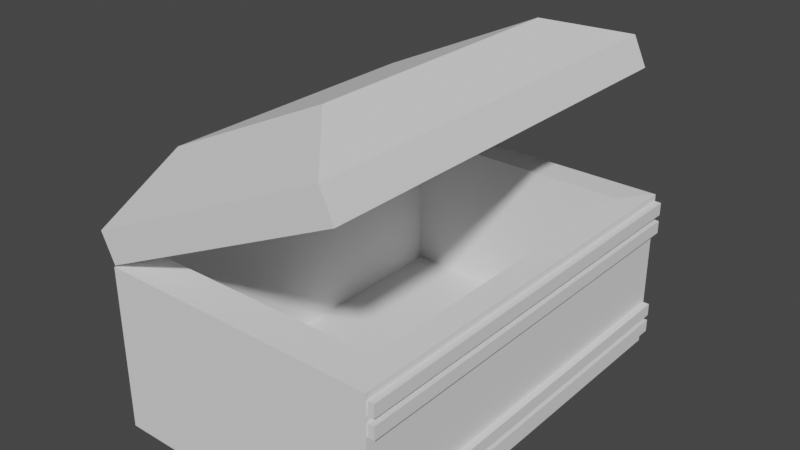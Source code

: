 # Source: chest.blend  (saved by Blender 2.83.19; exported with 4.5.12 LTS)
import bpy
from mathutils import Matrix  # noqa: F401  (used for matrix-valued properties, if any)

bpy.ops.wm.read_factory_settings(use_empty=True)
scene = bpy.context.scene
scene.name = 'Scene'

# ---- collections
col_collection = bpy.data.collections.new('Collection'); scene.collection.children.link(col_collection)

# ---- world
world_world = bpy.data.worlds.new('World'); scene.world = world_world
world_world.use_nodes = True; world_world.node_tree.nodes.clear()
_N = world_world.node_tree.nodes; _L = world_world.node_tree.links
n0 = _N.new('ShaderNodeOutputWorld'); n0.name = 'World Output'; n0.location = (300, 300)
n1 = _N.new('ShaderNodeBackground'); n1.name = 'Background'; n1.location = (10, 300)
n1.inputs[0].default_value = (0.05088, 0.05088, 0.05088, 1.0)
_L.new(n1.outputs[0], n0.inputs[0])
n0.is_active_output = True
world_world.color = (0.05088, 0.05088, 0.05088)
world_world.use_sun_shadow = False
world_world.sun_shadow_jitter_overblur = 0.0

# ---- meshes
me_kostka = bpy.data.meshes.new('Kostka')
me_kostka.from_pydata([(-1.707, -2.541, -0.1081), (-1.707, -2.541, 1.892), (-1.707, 2.541, -0.1081), (-1.707, 2.541, 1.892), (1.707, -2.541, -0.1081), (1.707, -2.541, 1.892), (1.707, 2.541, -0.1081), (1.707, 2.541, 1.892), (-1.413, -2.103, 1.919), (-1.413, 2.103, 1.919), (1.413, 2.103, 1.919), (1.413, -2.103, 1.919), (-1.413, -2.103, 0.1589), (-1.413, 2.103, 0.1589), (1.413, 2.103, 0.1589), (1.413, -2.103, 0.1589)], [], [(0, 1, 3, 2), (2, 3, 7, 6), (6, 7, 5, 4), (4, 5, 1, 0), (2, 6, 4, 0), (5, 7, 10, 11), (11, 10, 14, 15), (3, 1, 8, 9), (1, 5, 11, 8), (7, 3, 9, 10), (14, 13, 12, 15), (9, 8, 12, 13), (8, 11, 15, 12), (10, 9, 13, 14)])
_uv = me_kostka.uv_layers.new(name='MapaUV')
_uv.uv.foreach_set('vector', [0.375, 0.0, 0.625, 0.0, 0.625, 0.25, 0.375, 0.25, 0.375, 0.25, 0.625, 0.25, 0.625, 0.5, 0.375, 0.5, 0.375, 0.5, 0.625, 0.5, 0.625, 0.75, 0.375, 0.75, 0.375, 0.75, 0.625, 0.75, 0.625, 1.0, 0.375, 1.0, 0.125, 0.5, 0.375, 0.5, 0.375, 0.75, 0.125, 0.75, 0.625, 0.75, 0.625, 0.5, 0.625, 0.5, 0.625, 0.75, 0.625, 0.75, 0.625, 0.5, 0.625, 0.5, 0.625, 0.75, 0.625, 0.25, 0.625, 0.0, 0.625, 0.0, 0.625, 0.25, 0.625, 1.0, 0.625, 0.75, 0.625, 0.75, 0.625, 1.0, 0.625, 0.5, 0.625, 0.25, 0.625, 0.25, 0.625, 0.5, 0.625, 0.5, 0.875, 0.5, 0.875, 0.75, 0.625, 0.75, 0.625, 0.25, 0.625, 0.0, 0.625, 0.0, 0.625, 0.25, 0.625, 1.0, 0.625, 0.75, 0.625, 0.75, 0.625, 1.0, 0.625, 0.5, 0.625, 0.25, 0.625, 0.25, 0.625, 0.5])
me_kostka.use_remesh_fix_poles = True
me_kostka.use_remesh_preserve_attributes = False
me_kostka.use_mirror_vertex_groups = False
me_kostka.update()
me_kostka_001 = bpy.data.meshes.new('Kostka.001')
me_kostka_001.from_pydata([(1.551, -2.528, 1.657), (1.551, -2.528, 1.812), (1.551, 2.528, 1.657), (1.551, 2.528, 1.812), (1.791, -2.528, 1.657), (1.791, -2.528, 1.812), (1.791, 2.528, 1.657), (1.791, 2.528, 1.812), (1.551, -2.528, 1.423), (1.551, -2.528, 1.578), (1.551, 2.528, 1.423), (1.551, 2.528, 1.578), (1.791, -2.528, 1.423), (1.791, -2.528, 1.578), (1.791, 2.528, 1.423), (1.791, 2.528, 1.578), (1.551, -2.528, 0.06929), (1.551, -2.528, 0.2237), (1.551, 2.528, 0.06929), (1.551, 2.528, 0.2237), (1.791, -2.528, 0.06929), (1.791, -2.528, 0.2237), (1.791, 2.528, 0.06929), (1.791, 2.528, 0.2237), (1.551, -2.528, 0.2943), (1.551, -2.528, 0.4488), (1.551, 2.528, 0.2943), (1.551, 2.528, 0.4488), (1.791, -2.528, 0.2943), (1.791, -2.528, 0.4488), (1.791, 2.528, 0.2943), (1.791, 2.528, 0.4488)], [], [(0, 1, 3, 2), (2, 3, 7, 6), (6, 7, 5, 4), (4, 5, 1, 0), (2, 6, 4, 0), (7, 3, 1, 5), (8, 9, 11, 10), (10, 11, 15, 14), (14, 15, 13, 12), (12, 13, 9, 8), (10, 14, 12, 8), (15, 11, 9, 13), (16, 17, 19, 18), (18, 19, 23, 22), (22, 23, 21, 20), (20, 21, 17, 16), (18, 22, 20, 16), (23, 19, 17, 21), (24, 25, 27, 26), (26, 27, 31, 30), (30, 31, 29, 28), (28, 29, 25, 24), (26, 30, 28, 24), (31, 27, 25, 29)])
_uv = me_kostka_001.uv_layers.new(name='MapaUV')
_uv.uv.foreach_set('vector', [0.375, 0.0, 0.625, 0.0, 0.625, 0.25, 0.375, 0.25, 0.375, 0.25, 0.625, 0.25, 0.625, 0.5, 0.375, 0.5, 0.375, 0.5, 0.625, 0.5, 0.625, 0.75, 0.375, 0.75, 0.375, 0.75, 0.625, 0.75, 0.625, 1.0, 0.375, 1.0, 0.125, 0.5, 0.375, 0.5, 0.375, 0.75, 0.125, 0.75, 0.625, 0.5, 0.875, 0.5, 0.875, 0.75, 0.625, 0.75, 0.375, 0.0, 0.625, 0.0, 0.625, 0.25, 0.375, 0.25, 0.375, 0.25, 0.625, 0.25, 0.625, 0.5, 0.375, 0.5, 0.375, 0.5, 0.625, 0.5, 0.625, 0.75, 0.375, 0.75, 0.375, 0.75, 0.625, 0.75, 0.625, 1.0, 0.375, 1.0, 0.125, 0.5, 0.375, 0.5, 0.375, 0.75, 0.125, 0.75, 0.625, 0.5, 0.875, 0.5, 0.875, 0.75, 0.625, 0.75, 0.375, 0.0, 0.625, 0.0, 0.625, 0.25, 0.375, 0.25, 0.375, 0.25, 0.625, 0.25, 0.625, 0.5, 0.375, 0.5, 0.375, 0.5, 0.625, 0.5, 0.625, 0.75, 0.375, 0.75, 0.375, 0.75, 0.625, 0.75, 0.625, 1.0, 0.375, 1.0, 0.125, 0.5, 0.375, 0.5, 0.375, 0.75, 0.125, 0.75, 0.625, 0.5, 0.875, 0.5, 0.875, 0.75, 0.625, 0.75, 0.375, 0.0, 0.625, 0.0, 0.625, 0.25, 0.375, 0.25, 0.375, 0.25, 0.625, 0.25, 0.625, 0.5, 0.375, 0.5, 0.375, 0.5, 0.625, 0.5, 0.625, 0.75, 0.375, 0.75, 0.375, 0.75, 0.625, 0.75, 0.625, 1.0, 0.375, 1.0, 0.125, 0.5, 0.375, 0.5, 0.375, 0.75, 0.125, 0.75, 0.625, 0.5, 0.875, 0.5, 0.875, 0.75, 0.625, 0.75])
me_kostka_001.use_remesh_fix_poles = True
me_kostka_001.use_remesh_preserve_attributes = False
me_kostka_001.use_mirror_vertex_groups = False
me_kostka_001.update()
me_kostka_005 = bpy.data.meshes.new('Kostka.005')
me_kostka_005.from_pydata([(1.241, -2.541, 3.713), (1.404, -2.541, 3.364), (1.241, 2.541, 3.713), (1.404, 2.541, 3.364), (-1.851, -2.541, 2.266), (-1.687, -2.541, 1.917), (-1.851, 2.541, 2.266), (-1.687, 2.541, 1.917), (1.14, -2.103, 3.235), (1.14, 2.103, 3.235), (-1.419, 2.103, 2.037), (-1.419, -2.103, 2.037), (0.9964, -2.103, 3.542), (0.9964, 2.103, 3.542), (-1.563, 2.103, 2.344), (-1.563, -2.103, 2.344), (0.5018, 1.697, 3.956), (0.5018, -1.697, 3.956), (-1.564, 1.697, 2.989), (-1.564, -1.697, 2.989)], [], [(0, 1, 3, 2), (2, 3, 7, 6), (6, 7, 5, 4), (4, 5, 1, 0), (4, 0, 17, 19), (5, 7, 10, 11), (11, 10, 14, 15), (3, 1, 8, 9), (1, 5, 11, 8), (7, 3, 9, 10), (14, 13, 12, 15), (9, 8, 12, 13), (8, 11, 15, 12), (10, 9, 13, 14), (16, 18, 19, 17), (2, 6, 18, 16), (0, 2, 16, 17), (6, 4, 19, 18)])
_uv = me_kostka_005.uv_layers.new(name='MapaUV')
_uv.uv.foreach_set('vector', [0.375, 0.0, 0.625, 0.0, 0.625, 0.25, 0.375, 0.25, 0.375, 0.25, 0.625, 0.25, 0.625, 0.5, 0.375, 0.5, 0.375, 0.5, 0.625, 0.5, 0.625, 0.75, 0.375, 0.75, 0.375, 0.75, 0.625, 0.75, 0.625, 1.0, 0.375, 1.0, 0.375, 0.75, 0.375, 1.0, 0.375, 1.0, 0.375, 0.75, 0.625, 0.75, 0.625, 0.5, 0.625, 0.5, 0.625, 0.75, 0.625, 0.75, 0.625, 0.5, 0.625, 0.5, 0.625, 0.75, 0.625, 0.25, 0.625, 0.0, 0.625, 0.0, 0.625, 0.25, 0.625, 1.0, 0.625, 0.75, 0.625, 0.75, 0.625, 1.0, 0.625, 0.5, 0.625, 0.25, 0.625, 0.25, 0.625, 0.5, 0.625, 0.5, 0.875, 0.5, 0.875, 0.75, 0.625, 0.75, 0.625, 0.25, 0.625, 0.0, 0.625, 0.0, 0.625, 0.25, 0.625, 1.0, 0.625, 0.75, 0.625, 0.75, 0.625, 1.0, 0.625, 0.5, 0.625, 0.25, 0.625, 0.25, 0.625, 0.5, 0.125, 0.5, 0.375, 0.5, 0.375, 0.75, 0.125, 0.75, 0.375, 0.25, 0.375, 0.5, 0.375, 0.5, 0.375, 0.25, 0.375, 0.0, 0.375, 0.25, 0.375, 0.25, 0.375, 0.0, 0.375, 0.5, 0.375, 0.75, 0.375, 0.75, 0.375, 0.5])
me_kostka_005.use_remesh_fix_poles = True
me_kostka_005.use_remesh_preserve_attributes = False
me_kostka_005.use_mirror_vertex_groups = False
me_kostka_005.update()

# ---- objects
ob_chest = bpy.data.objects.new('Chest', me_kostka)
ob_chest_decoration = bpy.data.objects.new('Chest_Decoration', me_kostka_001)
ob_chest_cover = bpy.data.objects.new('Chest_Cover', me_kostka_005)

# ---- transforms, parenting, visibility, modifiers, constraints
ob_chest.location = (0.0, 0.0, 0.0)
ob_chest.rotation_mode = 'XZY'
ob_chest.lineart.crease_threshold = 0.0
ob_chest_decoration.location = (0.0, 0.0, 0.0)
ob_chest_decoration.rotation_mode = 'XZY'
ob_chest_decoration.lineart.crease_threshold = 0.0
ob_chest_cover.location = (0.0, 0.0, 0.0)
ob_chest_cover.rotation_mode = 'XZY'
ob_chest_cover.lineart.crease_threshold = 0.0

# ---- collection membership
col_collection.objects.link(ob_chest)
col_collection.objects.link(ob_chest_decoration)
col_collection.objects.link(ob_chest_cover)

# ---- scene / render settings (as saved in the file)
scene.frame_start = 1; scene.frame_end = 250; scene.frame_set(1)
scene.render.engine = 'BLENDER_EEVEE_NEXT'
scene.cycles.use_denoising = False
scene.cycles.samples = 128
scene.cycles.sampling_pattern = 'TABULATED_SOBOL'
scene.cycles.use_adaptive_sampling = False
scene.cycles.use_light_tree = False
scene.view_settings.view_transform = 'Filmic'
bpy.context.view_layer.update()

# ---- added for rendering (the .blend has no active camera and no usable light): camera, sun
cam_auto = bpy.data.cameras.new('AutoCamera')
cam_auto.lens = 50.0
cam_auto.sensor_width = 36.0
cam_auto.clip_end = 1000.0
ob_auto_camera = bpy.data.objects.new('AutoCamera', cam_auto)
scene.collection.objects.link(ob_auto_camera)
ob_auto_camera.location = (6.86855, -8.27831, 7.4429)
ob_auto_camera.rotation_euler = (1.09748, -7.21219e-08, 0.694738)
scene.camera = ob_auto_camera
light_auto_sun = bpy.data.lights.new('AutoSun', 'SUN')
light_auto_sun.energy = 3.0
light_auto_sun.angle = 0.0523599
ob_auto_sun = bpy.data.objects.new('AutoSun', light_auto_sun)
scene.collection.objects.link(ob_auto_sun)
ob_auto_sun.rotation_euler = (0.872665, 0.174533, 0.523599)
bpy.context.view_layer.update()
